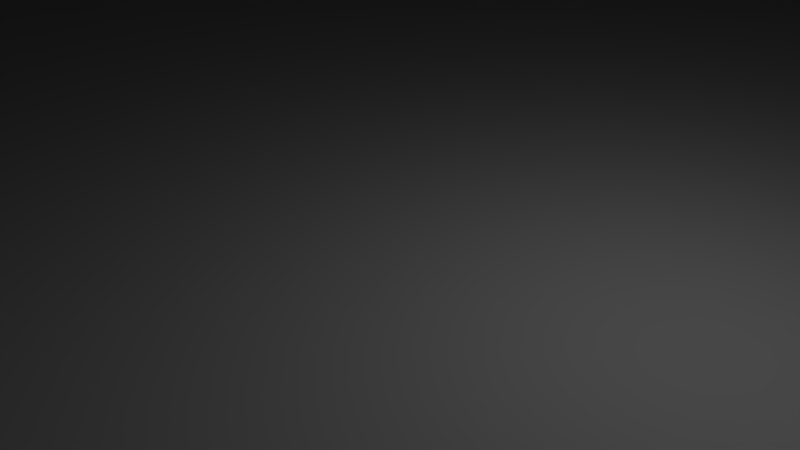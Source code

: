 # Source: FloorPlan_v1.blend  (saved by Blender 2.77.0; exported with 4.5.12 LTS)
import bpy
from mathutils import Matrix  # noqa: F401  (used for matrix-valued properties, if any)

bpy.ops.wm.read_factory_settings(use_empty=True)
scene = bpy.context.scene
scene.name = 'Scene'

# ---- collections
col_collection_1 = bpy.data.collections.new('Collection 1'); scene.collection.children.link(col_collection_1)

# ---- world
world_world = bpy.data.worlds.new('World'); scene.world = world_world
world_world.color = (0.05088, 0.05088, 0.05088)
world_world.use_sun_shadow = False
world_world.sun_shadow_jitter_overblur = 0.0
world_world.cycles.sampling_method = 'MANUAL'

# ---- cameras
cam_camera = bpy.data.cameras.new('Camera')
cam_camera.clip_end = 100.0
cam_camera.lens = 35.0
cam_camera.sensor_width = 32.0
cam_camera.sensor_height = 18.0
cam_camera.ortho_scale = 7.314
cam_camera.dof.focus_distance = 0.0
cam_camera.dof.aperture_fstop = 128.0

# ---- lights
light_lamp = bpy.data.lights.new('Lamp', 'POINT')
light_lamp.transmission_factor = 0.0
light_lamp.cutoff_distance = 30.0
light_lamp.energy = 100.0
light_lamp.shadow_buffer_clip_start = 1.001
light_lamp.shadow_soft_size = 0.1
light_lamp.shadow_maximum_resolution = 0.006
light_lamp.use_absolute_resolution = True

# ---- meshes
me_plane_000 = bpy.data.meshes.new('Plane.000')
me_plane_000.from_pydata([(1.0, -1.0, 24.23), (1.0, -1.0, 0.0), (1.0, 1.0, 24.23), (1.0, 1.0, 0.0), (-1.0, 1.0, 24.23), (1.0, 1.0, 24.23), (-1.0, -1.0, 24.23), (1.0, -1.0, 24.23), (-1.0, 1.0, 0.0), (1.0, 1.0, 0.0), (-1.0, 1.0, 24.23), (1.0, 1.0, 24.23), (-1.0, -1.0, 0.0), (1.0, -1.0, 0.0), (-1.0, -1.0, 24.23), (1.0, -1.0, 24.23), (-1.0, -1.0, 0.0), (1.0, -1.0, 0.0), (-1.0, 1.0, 0.0), (1.0, 1.0, 0.0)], [], [(0, 1, 3, 2), (4, 5, 7, 6), (8, 9, 11, 10), (12, 13, 15, 14), (16, 17, 19, 18)])
me_plane_000.use_remesh_preserve_volume = False
me_plane_000.use_remesh_preserve_attributes = False
me_plane_000.use_mirror_vertex_groups = False
me_plane_000.update()
me_plane_062 = bpy.data.meshes.new('Plane.062')
me_plane_062.from_pydata([(-1.0, -1.0, 0.0), (1.0, -1.0, 0.0), (-1.0, 1.0, 0.0), (1.0, 1.0, 0.0)], [], [(0, 1, 3, 2)])
me_plane_062.use_remesh_preserve_volume = False
me_plane_062.use_remesh_preserve_attributes = False
me_plane_062.use_mirror_vertex_groups = False
me_plane_062.update()
me_plane_061 = bpy.data.meshes.new('Plane.061')
me_plane_061.from_pydata([(-1.0, -1.0, 0.0), (1.0, -1.0, 0.0), (-1.0, 1.0, 0.0), (1.0, 1.0, 0.0)], [], [(0, 1, 3, 2)])
me_plane_061.use_remesh_preserve_volume = False
me_plane_061.use_remesh_preserve_attributes = False
me_plane_061.use_mirror_vertex_groups = False
me_plane_061.update()
me_plane_060 = bpy.data.meshes.new('Plane.060')
me_plane_060.from_pydata([(-1.0, -1.0, 0.0), (1.0, -1.0, 0.0), (-1.0, 1.0, 0.0), (1.0, 1.0, 0.0)], [], [(0, 1, 3, 2)])
me_plane_060.use_remesh_preserve_volume = False
me_plane_060.use_remesh_preserve_attributes = False
me_plane_060.use_mirror_vertex_groups = False
me_plane_060.update()
me_plane_059 = bpy.data.meshes.new('Plane.059')
me_plane_059.from_pydata([(-1.0, -1.0, 0.0), (1.0, -1.0, 0.0), (-1.0, 1.0, 0.0), (1.0, 1.0, 0.0)], [], [(0, 1, 3, 2)])
me_plane_059.use_remesh_preserve_volume = False
me_plane_059.use_remesh_preserve_attributes = False
me_plane_059.use_mirror_vertex_groups = False
me_plane_059.update()
me_plane_058 = bpy.data.meshes.new('Plane.058')
me_plane_058.from_pydata([(-1.0, -1.0, 0.0), (1.0, -1.0, 0.0), (-1.0, 1.0, 0.0), (1.0, 1.0, 0.0)], [], [(0, 1, 3, 2)])
me_plane_058.use_remesh_preserve_volume = False
me_plane_058.use_remesh_preserve_attributes = False
me_plane_058.use_mirror_vertex_groups = False
me_plane_058.update()
me_cube_001 = bpy.data.meshes.new('Cube.001')
me_cube_001.from_pydata([(-1.0, -1.0, -1.0), (-1.0, -1.0, 1.0), (-1.0, 1.0, -1.0), (-1.0, 1.0, 1.0), (1.0, -1.0, -1.0), (1.0, -1.0, 1.0), (1.0, 1.0, -1.0), (1.0, 1.0, 1.0)], [], [(1, 3, 2, 0), (3, 7, 6, 2), (7, 5, 4, 6), (5, 1, 0, 4), (0, 2, 6, 4), (5, 7, 3, 1)])
me_cube_001.use_remesh_preserve_volume = False
me_cube_001.use_remesh_preserve_attributes = False
me_cube_001.use_mirror_vertex_groups = False
me_cube_001.update()
me_plane_055 = bpy.data.meshes.new('Plane.055')
me_plane_055.from_pydata([(-1.0, -1.0, 0.0), (1.0, -1.0, 0.0), (-1.0, 1.0, 0.0), (1.0, 1.0, 0.0), (1.0, -0.1201, 0.0), (1.0, 0.1201, 0.0), (-0.6764, -0.1201, 3.815e-06), (-0.6764, 0.1201, 0.0)], [], [(0, 1, 4, 6, 7, 5, 3, 2)])
me_plane_055.use_remesh_preserve_volume = False
me_plane_055.use_remesh_preserve_attributes = False
me_plane_055.use_mirror_vertex_groups = False
me_plane_055.update()
me_plane_054 = bpy.data.meshes.new('Plane.054')
me_plane_054.from_pydata([(-1.0, -1.0, 0.0), (1.0, -1.0, 0.0), (-1.0, 1.0, 0.0), (1.0, 1.0, 0.0)], [], [(0, 1, 3, 2)])
me_plane_054.use_remesh_preserve_volume = False
me_plane_054.use_remesh_preserve_attributes = False
me_plane_054.use_mirror_vertex_groups = False
me_plane_054.update()
me_plane_052 = bpy.data.meshes.new('Plane.052')
me_plane_052.from_pydata([(-1.0, -1.0, 0.0), (1.0, -1.0, 0.0), (-1.0, 1.0, 0.0), (1.0, 1.0, 0.0)], [], [(0, 1, 3, 2)])
me_plane_052.use_remesh_preserve_volume = False
me_plane_052.use_remesh_preserve_attributes = False
me_plane_052.use_mirror_vertex_groups = False
me_plane_052.update()
me_plane_051 = bpy.data.meshes.new('Plane.051')
me_plane_051.from_pydata([(-1.0, -1.0, 0.0), (1.0, -1.0, 0.0), (-1.0, 1.0, 0.0), (1.0, 1.0, 0.0)], [], [(0, 1, 3, 2)])
me_plane_051.use_remesh_preserve_volume = False
me_plane_051.use_remesh_preserve_attributes = False
me_plane_051.use_mirror_vertex_groups = False
me_plane_051.update()
me_plane_049 = bpy.data.meshes.new('Plane.049')
me_plane_049.from_pydata([(-1.0, -1.0, 0.0), (1.0, -1.0, 0.0), (-1.0, 1.0, 0.0), (1.0, 1.0, 0.0)], [], [(0, 1, 3, 2)])
me_plane_049.use_remesh_preserve_volume = False
me_plane_049.use_remesh_preserve_attributes = False
me_plane_049.use_mirror_vertex_groups = False
me_plane_049.update()
me_plane_048 = bpy.data.meshes.new('Plane.048')
me_plane_048.from_pydata([(-1.0, -1.0, 0.0), (1.0, -1.0, 0.0), (-1.0, 1.0, 0.0), (1.0, 1.0, 0.0)], [], [(0, 1, 3, 2)])
me_plane_048.use_remesh_preserve_volume = False
me_plane_048.use_remesh_preserve_attributes = False
me_plane_048.use_mirror_vertex_groups = False
me_plane_048.update()
me_plane_047 = bpy.data.meshes.new('Plane.047')
me_plane_047.from_pydata([(-1.0, -1.0, 0.0), (1.0, -1.0, 0.0), (-1.0, 1.0, 0.0), (1.0, 1.0, 0.0), (-1.0, -3.527, -5.684e-14), (1.0, -3.527, 5.684e-14), (-1.0, -1.0, -5.684e-14), (1.0, -1.0, 5.684e-14), (1.0, -1.337, 5.684e-14), (1.0, -1.033, 5.684e-14), (-0.6764, -1.337, -3.845e-14), (-0.6764, -1.033, -3.845e-14), (1.0, -2.39, 5.684e-14), (1.0, -2.087, 5.684e-14), (-0.6764, -2.39, 3.815e-06), (-0.6764, -2.087, -3.845e-14), (1.0, -3.497, 5.684e-14), (1.0, -3.193, 5.684e-14), (-0.6764, -3.497, -3.815e-06), (-0.6764, -3.193, -2.658e-13), (1.0, -1.037, 9.537e-07), (1.0, -1.037, 25.0), (-1.0, -1.037, -9.537e-07), (-1.0, -1.037, 25.0)], [], [(0, 1, 3, 2), (4, 5, 16, 18, 19, 17, 12, 14, 15, 13, 8, 10, 11, 9, 7, 6), (20, 21, 23, 22)])
me_plane_047.use_remesh_preserve_volume = False
me_plane_047.use_remesh_preserve_attributes = False
me_plane_047.use_mirror_vertex_groups = False
me_plane_047.update()
me_plane_046 = bpy.data.meshes.new('Plane.046')
me_plane_046.from_pydata([(-1.0, -1.0, 0.0), (1.0, -1.0, 0.0), (-1.0, 1.0, 0.0), (1.0, 1.0, 0.0)], [], [(0, 1, 3, 2)])
me_plane_046.use_remesh_preserve_volume = False
me_plane_046.use_remesh_preserve_attributes = False
me_plane_046.use_mirror_vertex_groups = False
me_plane_046.update()
me_plane_045 = bpy.data.meshes.new('Plane.045')
me_plane_045.from_pydata([(-1.0, -1.0, 0.0), (1.0, -1.0, 0.0), (-1.0, 1.0, 0.0), (1.0, 1.0, 0.0)], [], [(0, 1, 3, 2)])
me_plane_045.use_remesh_preserve_volume = False
me_plane_045.use_remesh_preserve_attributes = False
me_plane_045.use_mirror_vertex_groups = False
me_plane_045.update()
me_plane_044 = bpy.data.meshes.new('Plane.044')
me_plane_044.from_pydata([(-1.0, -1.0, 0.0), (1.0, -1.0, 0.0), (-1.0, 1.0, 0.0), (1.0, 1.0, 0.0)], [], [(0, 1, 3, 2)])
me_plane_044.use_remesh_preserve_volume = False
me_plane_044.use_remesh_preserve_attributes = False
me_plane_044.use_mirror_vertex_groups = False
me_plane_044.update()
me_plane_043 = bpy.data.meshes.new('Plane.043')
me_plane_043.from_pydata([(-1.0, -1.0, 0.0), (1.0, -1.0, 0.0), (-1.0, 1.0, 0.0), (1.0, 1.0, 0.0)], [], [(0, 1, 3, 2)])
me_plane_043.use_remesh_preserve_volume = False
me_plane_043.use_remesh_preserve_attributes = False
me_plane_043.use_mirror_vertex_groups = False
me_plane_043.update()
me_plane_042 = bpy.data.meshes.new('Plane.042')
me_plane_042.from_pydata([(-1.0, -1.0, 0.0), (1.0, -1.0, 0.0), (-1.0, 1.0, 0.0), (1.0, 1.0, 0.0)], [], [(0, 1, 3, 2)])
me_plane_042.use_remesh_preserve_volume = False
me_plane_042.use_remesh_preserve_attributes = False
me_plane_042.use_mirror_vertex_groups = False
me_plane_042.update()
me_plane_041 = bpy.data.meshes.new('Plane.041')
me_plane_041.from_pydata([(-1.0, -1.0, 0.0), (1.0, -1.0, 0.0), (-1.0, 1.0, 0.0), (1.0, 1.0, 0.0)], [], [(0, 1, 3, 2)])
me_plane_041.use_remesh_preserve_volume = False
me_plane_041.use_remesh_preserve_attributes = False
me_plane_041.use_mirror_vertex_groups = False
me_plane_041.update()
me_plane_040 = bpy.data.meshes.new('Plane.040')
me_plane_040.from_pydata([(-1.0, -1.0, 0.0), (1.0, -1.0, 0.0), (-1.0, 1.0, 0.0), (1.0, 1.0, 0.0)], [], [(0, 1, 3, 2)])
me_plane_040.use_remesh_preserve_volume = False
me_plane_040.use_remesh_preserve_attributes = False
me_plane_040.use_mirror_vertex_groups = False
me_plane_040.update()
me_plane_039 = bpy.data.meshes.new('Plane.039')
me_plane_039.from_pydata([(-1.0, -1.0, 0.0), (1.0, -1.0, 0.0), (-1.0, 1.0, 0.0), (1.0, 1.0, 0.0)], [], [(0, 1, 3, 2)])
me_plane_039.use_remesh_preserve_volume = False
me_plane_039.use_remesh_preserve_attributes = False
me_plane_039.use_mirror_vertex_groups = False
me_plane_039.update()
me_plane_038 = bpy.data.meshes.new('Plane.038')
me_plane_038.from_pydata([(-1.0, -1.0, 0.0), (1.0, -1.0, 0.0), (-1.0, 1.0, 0.0), (1.0, 1.0, 0.0)], [], [(0, 1, 3, 2)])
me_plane_038.use_remesh_preserve_volume = False
me_plane_038.use_remesh_preserve_attributes = False
me_plane_038.use_mirror_vertex_groups = False
me_plane_038.update()
me_plane_037 = bpy.data.meshes.new('Plane.037')
me_plane_037.from_pydata([(-1.0, -1.0, 0.0), (1.0, -1.0, 0.0), (-1.0, 1.0, 0.0), (1.0, 1.0, 0.0)], [], [(0, 1, 3, 2)])
me_plane_037.use_remesh_preserve_volume = False
me_plane_037.use_remesh_preserve_attributes = False
me_plane_037.use_mirror_vertex_groups = False
me_plane_037.update()
me_plane_036 = bpy.data.meshes.new('Plane.036')
me_plane_036.from_pydata([(-1.0, -1.0, 0.0), (1.0, -1.0, 0.0), (-1.0, 1.0, 0.0), (1.0, 1.0, 0.0)], [], [(0, 1, 3, 2)])
me_plane_036.use_remesh_preserve_volume = False
me_plane_036.use_remesh_preserve_attributes = False
me_plane_036.use_mirror_vertex_groups = False
me_plane_036.update()
me_plane_035 = bpy.data.meshes.new('Plane.035')
me_plane_035.from_pydata([(-1.0, -1.0, 0.0), (1.0, -1.0, 0.0), (-1.0, 1.0, 0.0), (1.0, 1.0, 0.0)], [], [(0, 1, 3, 2)])
me_plane_035.use_remesh_preserve_volume = False
me_plane_035.use_remesh_preserve_attributes = False
me_plane_035.use_mirror_vertex_groups = False
me_plane_035.update()
me_plane_034 = bpy.data.meshes.new('Plane.034')
me_plane_034.from_pydata([(-1.0, -1.0, 0.0), (1.0, -1.0, 0.0), (-1.0, 1.0, 0.0), (1.0, 1.0, 0.0)], [], [(0, 1, 3, 2)])
me_plane_034.use_remesh_preserve_volume = False
me_plane_034.use_remesh_preserve_attributes = False
me_plane_034.use_mirror_vertex_groups = False
me_plane_034.update()
me_plane_033 = bpy.data.meshes.new('Plane.033')
me_plane_033.from_pydata([(-1.0, -1.0, 0.0), (1.0, -1.0, 0.0), (-1.0, 1.0, 0.0), (1.0, 1.0, 0.0)], [], [(0, 1, 3, 2)])
me_plane_033.use_remesh_preserve_volume = False
me_plane_033.use_remesh_preserve_attributes = False
me_plane_033.use_mirror_vertex_groups = False
me_plane_033.update()
me_plane_032 = bpy.data.meshes.new('Plane.032')
me_plane_032.from_pydata([(-1.0, -1.0, 0.0), (1.0, -1.0, 0.0), (-1.0, 1.0, 0.0), (1.0, 1.0, 0.0)], [], [(0, 1, 3, 2)])
me_plane_032.use_remesh_preserve_volume = False
me_plane_032.use_remesh_preserve_attributes = False
me_plane_032.use_mirror_vertex_groups = False
me_plane_032.update()
me_plane_031 = bpy.data.meshes.new('Plane.031')
me_plane_031.from_pydata([(-1.0, -1.0, 0.0), (1.0, -1.0, 0.0), (-1.0, 1.0, 0.0), (1.0, 1.0, 0.0)], [], [(0, 1, 3, 2)])
me_plane_031.use_remesh_preserve_volume = False
me_plane_031.use_remesh_preserve_attributes = False
me_plane_031.use_mirror_vertex_groups = False
me_plane_031.update()
me_plane_025 = bpy.data.meshes.new('Plane.025')
me_plane_025.from_pydata([(-1.0, -1.0, 0.0), (1.0, -1.0, 0.0), (-1.0, 1.0, 0.0), (1.0, 1.0, 0.0)], [], [(0, 1, 3, 2)])
me_plane_025.use_remesh_preserve_volume = False
me_plane_025.use_remesh_preserve_attributes = False
me_plane_025.use_mirror_vertex_groups = False
me_plane_025.update()
me_plane_024 = bpy.data.meshes.new('Plane.024')
me_plane_024.from_pydata([(-1.0, -1.0, 0.0), (1.0, -1.0, 0.0), (-1.0, 1.0, 0.0), (1.0, 1.0, 0.0)], [], [(0, 1, 3, 2)])
me_plane_024.use_remesh_preserve_volume = False
me_plane_024.use_remesh_preserve_attributes = False
me_plane_024.use_mirror_vertex_groups = False
me_plane_024.update()
me_plane_022 = bpy.data.meshes.new('Plane.022')
me_plane_022.from_pydata([(-1.0, -1.0, 0.0), (1.0, -1.0, 0.0), (-1.0, 1.0, 0.0), (1.0, 1.0, 0.0)], [], [(0, 1, 3, 2)])
me_plane_022.use_remesh_preserve_volume = False
me_plane_022.use_remesh_preserve_attributes = False
me_plane_022.use_mirror_vertex_groups = False
me_plane_022.update()
me_plane_021 = bpy.data.meshes.new('Plane.021')
me_plane_021.from_pydata([(-1.0, -1.0, 0.0), (1.0, -1.0, 0.0), (-1.0, 1.0, 0.0), (1.0, 1.0, 0.0)], [], [(0, 1, 3, 2)])
me_plane_021.use_remesh_preserve_volume = False
me_plane_021.use_remesh_preserve_attributes = False
me_plane_021.use_mirror_vertex_groups = False
me_plane_021.update()
me_plane_020 = bpy.data.meshes.new('Plane.020')
me_plane_020.from_pydata([(-1.0, -1.0, 0.0), (1.0, -1.0, 0.0), (-1.0, 1.0, 0.0), (1.0, 1.0, 0.0)], [], [(0, 1, 3, 2)])
me_plane_020.use_remesh_preserve_volume = False
me_plane_020.use_remesh_preserve_attributes = False
me_plane_020.use_mirror_vertex_groups = False
me_plane_020.update()
me_plane_019 = bpy.data.meshes.new('Plane.019')
me_plane_019.from_pydata([(-1.0, -1.0, 0.0), (1.0, -1.0, 0.0), (-1.0, 1.0, 0.0), (1.0, 1.0, 0.0)], [], [(0, 1, 3, 2)])
me_plane_019.use_remesh_preserve_volume = False
me_plane_019.use_remesh_preserve_attributes = False
me_plane_019.use_mirror_vertex_groups = False
me_plane_019.update()
me_plane_018 = bpy.data.meshes.new('Plane.018')
me_plane_018.from_pydata([(-1.0, -1.0, 0.0), (1.0, -1.0, 0.0), (-1.0, 1.0, 0.0), (1.0, 1.0, 0.0)], [], [(0, 1, 3, 2)])
me_plane_018.use_remesh_preserve_volume = False
me_plane_018.use_remesh_preserve_attributes = False
me_plane_018.use_mirror_vertex_groups = False
me_plane_018.update()
me_plane_017 = bpy.data.meshes.new('Plane.017')
me_plane_017.from_pydata([(-1.0, -1.0, 0.0), (1.0, -1.0, 0.0), (-1.0, 1.0, 0.0), (1.0, 1.0, 0.0)], [], [(0, 1, 3, 2)])
me_plane_017.use_remesh_preserve_volume = False
me_plane_017.use_remesh_preserve_attributes = False
me_plane_017.use_mirror_vertex_groups = False
me_plane_017.update()
me_plane_016 = bpy.data.meshes.new('Plane.016')
me_plane_016.from_pydata([(-1.0, -1.0, 0.0), (1.0, -1.0, 0.0), (-1.0, 1.0, 0.0), (1.0, 1.0, 0.0)], [], [(0, 1, 3, 2)])
me_plane_016.use_remesh_preserve_volume = False
me_plane_016.use_remesh_preserve_attributes = False
me_plane_016.use_mirror_vertex_groups = False
me_plane_016.update()
me_plane_007 = bpy.data.meshes.new('Plane.007')
me_plane_007.from_pydata([(0.1938, 1.0, -25.1), (0.1938, -1.0, -25.1), (-0.7957, 1.0, -25.1), (-0.7957, -1.0, -25.1), (-0.7957, 1.0, -0.09834), (-0.7957, 1.0, -25.1), (0.1938, 1.0, -0.09834), (0.1938, 1.0, -25.1), (-0.7957, -1.0, -0.09834), (-0.7957, -1.0, -25.1), (-0.7957, 1.0, -0.09834), (-0.7957, 1.0, -25.1), (0.1938, -1.0, -0.09834), (0.1938, -1.0, -25.1), (0.1938, 1.0, -0.09834), (0.1938, 1.0, -25.1), (0.1938, -1.0, -0.09834), (0.1938, -1.0, -25.1), (-0.7957, -1.0, -0.09834), (-0.7957, -1.0, -25.1), (-1.99, -1.0, 0.0), (-1.0, -1.0, 0.0), (-1.99, 1.0, 0.0), (-1.0, 1.0, 0.0), (-1.0, -1.0, 0.0), (-1.0, 1.0, 0.0), (-0.7989, -1.0, 0.0), (-0.4387, -1.0, 0.0), (-0.4387, 0.6764, 0.0), (-0.7989, 0.6764, 0.0), (0.6042, 1.0, 0.0), (0.6042, -1.0, 0.0)], [], [(0, 1, 3, 2), (4, 5, 7, 6), (8, 9, 11, 10), (12, 13, 15, 14), (16, 17, 19, 18), (20, 21, 23, 22), (24, 26, 29, 28, 27, 31, 30, 25), (10, 29, 26, 8)])
me_plane_007.use_remesh_preserve_volume = False
me_plane_007.use_remesh_preserve_attributes = False
me_plane_007.use_mirror_vertex_groups = False
me_plane_007.update()
me_plane_005 = bpy.data.meshes.new('Plane.005')
me_plane_005.from_pydata([], [], [])
me_plane_005.use_remesh_preserve_volume = False
me_plane_005.use_remesh_preserve_attributes = False
me_plane_005.use_mirror_vertex_groups = False
me_plane_005.update()
me_plane_004 = bpy.data.meshes.new('Plane.004')
me_plane_004.from_pydata([(-1.0, -1.0, 0.0), (1.0, -1.0, 0.0), (-1.0, 1.0, 0.0), (1.0, 1.0, 0.0)], [], [(0, 1, 3, 2)])
me_plane_004.use_remesh_preserve_volume = False
me_plane_004.use_remesh_preserve_attributes = False
me_plane_004.use_mirror_vertex_groups = False
me_plane_004.update()
me_plane_003 = bpy.data.meshes.new('Plane.003')
me_plane_003.from_pydata([(-1.0, 1.0, 0.0), (1.0, 1.0, 0.0), (1.0, 0.0, 0.0), (-1.0, 0.0, 0.0), (1.0, 0.5, 0.0), (0.0, 1.0, 0.0), (-0.5, 1.0, 0.0), (1.0, -0.25, 0.0), (-1.0, 0.5, 0.0), (1.0, 0.25, 0.0), (0.5, 1.0, 0.0), (1.0, 0.9972, 0.0), (1.0, 0.7333, 0.0), (-1.0, 0.9972, 0.0), (-1.0, 0.7333, 0.0), (-1.0, -0.3931, 0.0), (1.0, -0.3931, 0.0)], [], [(13, 11, 1, 10, 5, 6, 0), (15, 16, 7, 2, 9, 4, 12, 14, 8, 3)])
me_plane_003.use_remesh_preserve_volume = False
me_plane_003.use_remesh_preserve_attributes = False
me_plane_003.use_mirror_vertex_groups = False
me_plane_003.update()
me_plane_001 = bpy.data.meshes.new('Plane.001')
me_plane_001.from_pydata([(-1.0, -1.0, 0.0), (1.0, -1.0, 0.0), (-1.0, 1.0, 0.0), (1.0, 1.0, 0.0)], [], [(0, 1, 3, 2)])
me_plane_001.use_remesh_preserve_volume = False
me_plane_001.use_remesh_preserve_attributes = False
me_plane_001.use_mirror_vertex_groups = False
me_plane_001.update()

# ---- objects
ob_plane_017 = bpy.data.objects.new('Plane.017', me_plane_000)
ob_plane_045 = bpy.data.objects.new('Plane.045', me_plane_062)
ob_plane_044 = bpy.data.objects.new('Plane.044', me_plane_061)
ob_plane_043 = bpy.data.objects.new('Plane.043', me_plane_060)
ob_plane_042 = bpy.data.objects.new('Plane.042', me_plane_059)
ob_plane_006 = bpy.data.objects.new('Plane.006', me_plane_058)
ob_cube = bpy.data.objects.new('Cube', me_cube_001)
ob_plane_041 = bpy.data.objects.new('Plane.041', me_plane_055)
ob_plane_040 = bpy.data.objects.new('Plane.040', me_plane_054)
ob_plane_038 = bpy.data.objects.new('Plane.038', me_plane_052)
ob_plane_001 = bpy.data.objects.new('Plane.001', me_plane_051)
ob_plane_021 = bpy.data.objects.new('Plane.021', me_plane_049)
ob_plane_020 = bpy.data.objects.new('Plane.020', me_plane_048)
ob_plane_019 = bpy.data.objects.new('Plane.019', me_plane_047)
ob_plane_018 = bpy.data.objects.new('Plane.018', me_plane_046)
ob_plane_036 = bpy.data.objects.new('Plane.036', me_plane_045)
ob_plane_035 = bpy.data.objects.new('Plane.035', me_plane_044)
ob_plane_034 = bpy.data.objects.new('Plane.034', me_plane_043)
ob_plane_033 = bpy.data.objects.new('Plane.033', me_plane_042)
ob_plane_032 = bpy.data.objects.new('Plane.032', me_plane_041)
ob_plane_031 = bpy.data.objects.new('Plane.031', me_plane_040)
ob_plane_030 = bpy.data.objects.new('Plane.030', me_plane_039)
ob_plane_029 = bpy.data.objects.new('Plane.029', me_plane_038)
ob_plane_028 = bpy.data.objects.new('Plane.028', me_plane_037)
ob_plane_027 = bpy.data.objects.new('Plane.027', me_plane_036)
ob_plane_026 = bpy.data.objects.new('Plane.026', me_plane_035)
ob_plane_025 = bpy.data.objects.new('Plane.025', me_plane_034)
ob_plane_024 = bpy.data.objects.new('Plane.024', me_plane_033)
ob_plane_023 = bpy.data.objects.new('Plane.023', me_plane_032)
ob_plane_022 = bpy.data.objects.new('Plane.022', me_plane_031)
ob_plane_016 = bpy.data.objects.new('Plane.016', me_plane_025)
ob_plane_015 = bpy.data.objects.new('Plane.015', me_plane_024)
ob_plane_013 = bpy.data.objects.new('Plane.013', me_plane_022)
ob_plane_012 = bpy.data.objects.new('Plane.012', me_plane_021)
ob_plane_011 = bpy.data.objects.new('Plane.011', me_plane_020)
ob_plane_010 = bpy.data.objects.new('Plane.010', me_plane_019)
ob_plane_009 = bpy.data.objects.new('Plane.009', me_plane_018)
ob_plane_008 = bpy.data.objects.new('Plane.008', me_plane_017)
ob_plane_007 = bpy.data.objects.new('Plane.007', me_plane_016)
ob_plane_005 = bpy.data.objects.new('Plane.005', me_plane_007)
ob_plane_004 = bpy.data.objects.new('Plane.004', me_plane_005)
ob_plane_003 = bpy.data.objects.new('Plane.003', me_plane_004)
ob_plane_002 = bpy.data.objects.new('Plane.002', me_plane_003)
ob_plane = bpy.data.objects.new('Plane', me_plane_001)
ob_lamp = bpy.data.objects.new('Lamp', light_lamp)
ob_camera = bpy.data.objects.new('Camera', cam_camera)

# ---- transforms, parenting, visibility, modifiers, constraints
ob_plane_017.location = (27.74, 110.4, 0.0)
ob_plane_017.rotation_euler = (0.0, -0.0, 1.571)
ob_plane_017.scale = (12.5, 12.5, 1.0)
ob_plane_017.lineart.crease_threshold = 0.0
ob_plane_045.location = (0.0, -62.9, 12.11)
ob_plane_045.rotation_euler = (1.571, 0.0, 0.0)
ob_plane_045.scale = (25.26, 12.11, 1.0)
ob_plane_045.lineart.crease_threshold = 0.0
ob_plane_044.location = (25.26, -50.4, 12.11)
ob_plane_044.rotation_euler = (0.0, 1.571, 0.0)
ob_plane_044.scale = (12.11, 12.5, 1.0)
ob_plane_044.lineart.crease_threshold = 0.0
ob_plane_043.location = (-25.26, -50.4, 12.11)
ob_plane_043.rotation_euler = (0.0, 1.571, 0.0)
ob_plane_043.scale = (12.11, 12.5, 1.0)
ob_plane_043.lineart.crease_threshold = 0.0
ob_plane_042.location = (0.0, -50.4, 24.23)
ob_plane_042.rotation_euler = (3.142, -0.0, 0.0)
ob_plane_042.scale = (25.26, 12.5, 1.0)
ob_plane_042.lineart.crease_threshold = 0.0
ob_plane_006.location = (0.0, -50.4, 0.0)
ob_plane_006.scale = (25.26, 12.5, 1.0)
ob_plane_006.lineart.crease_threshold = 0.0
ob_cube.location = (5.0, -38.6, 7.615)
ob_cube.scale = (20.26, 0.7, 7.615)
ob_cube.lineart.crease_threshold = 0.0
ob_plane_041.location = (-50.26, 0.0, 12.11)
ob_plane_041.rotation_euler = (0.0, 1.571, 0.0)
ob_plane_041.scale = (12.11, 37.9, 1.0)
ob_plane_041.lineart.crease_threshold = 0.0
ob_plane_040.location = (-37.76, -37.9, 12.11)
ob_plane_040.rotation_euler = (1.571, 0.0, 0.0)
ob_plane_040.scale = (12.5, 12.11, 1.0)
ob_plane_040.lineart.crease_threshold = 0.0
ob_plane_038.location = (-37.76, 0.0, 24.23)
ob_plane_038.rotation_euler = (3.142, -0.0, 0.0)
ob_plane_038.scale = (12.5, 37.9, 1.0)
ob_plane_038.lineart.crease_threshold = 0.0
ob_plane_001.location = (-37.76, 0.0, 0.0)
ob_plane_001.scale = (12.5, 37.9, 1.0)
ob_plane_001.lineart.crease_threshold = 0.0
ob_plane_021.location = (20.26, 67.9, 24.23)
ob_plane_021.rotation_euler = (3.142, -0.0, 0.0)
ob_plane_021.scale = (5.0, 30.0, 1.0)
ob_plane_021.lineart.crease_threshold = 0.0
ob_plane_020.location = (15.26, 67.9, 12.11)
ob_plane_020.rotation_euler = (0.0, 1.571, 0.0)
ob_plane_020.scale = (12.11, 30.0, 1.0)
ob_plane_020.lineart.crease_threshold = 0.0
ob_plane_019.location = (25.26, 67.9, 12.11)
ob_plane_019.rotation_euler = (0.0, 1.571, 0.0)
ob_plane_019.scale = (12.11, 30.0, 1.0)
ob_plane_019.lineart.crease_threshold = 0.0
ob_plane_018.location = (20.26, 67.9, 0.0)
ob_plane_018.scale = (5.0, 30.0, 1.0)
ob_plane_018.lineart.crease_threshold = 0.0
ob_plane_036.location = (37.76, -40.14, 0.0)
ob_plane_036.scale = (12.5, 12.5, 1.0)
ob_plane_036.lineart.crease_threshold = 0.0
ob_plane_035.location = (37.76, -52.64, 12.11)
ob_plane_035.rotation_euler = (1.571, 0.0, 0.0)
ob_plane_035.scale = (12.5, 12.11, 1.0)
ob_plane_035.lineart.crease_threshold = 0.0
ob_plane_034.location = (37.76, -27.64, 12.11)
ob_plane_034.rotation_euler = (1.571, 0.0, 0.0)
ob_plane_034.scale = (12.5, 12.11, 1.0)
ob_plane_034.lineart.crease_threshold = 0.0
ob_plane_033.location = (37.76, -40.14, 24.23)
ob_plane_033.rotation_euler = (3.142, -0.0, 0.0)
ob_plane_033.scale = (12.5, 12.5, 1.0)
ob_plane_033.lineart.crease_threshold = 0.0
ob_plane_032.location = (50.26, -40.14, 12.11)
ob_plane_032.rotation_euler = (0.0, 1.571, 0.0)
ob_plane_032.scale = (12.11, 12.5, 1.0)
ob_plane_032.lineart.crease_threshold = 0.0
ob_plane_031.location = (50.26, -7.089, 12.11)
ob_plane_031.rotation_euler = (0.0, 1.571, 0.0)
ob_plane_031.scale = (12.11, 12.5, 1.0)
ob_plane_031.lineart.crease_threshold = 0.0
ob_plane_030.location = (37.76, -7.089, 24.23)
ob_plane_030.rotation_euler = (3.142, -0.0, 0.0)
ob_plane_030.scale = (12.5, 12.5, 1.0)
ob_plane_030.lineart.crease_threshold = 0.0
ob_plane_029.location = (37.76, 5.411, 12.11)
ob_plane_029.rotation_euler = (1.571, 0.0, 0.0)
ob_plane_029.scale = (12.5, 12.11, 1.0)
ob_plane_029.lineart.crease_threshold = 0.0
ob_plane_028.location = (37.76, -19.59, 12.11)
ob_plane_028.rotation_euler = (1.571, 0.0, 0.0)
ob_plane_028.scale = (12.5, 12.11, 1.0)
ob_plane_028.lineart.crease_threshold = 0.0
ob_plane_027.location = (37.76, -7.089, 0.0)
ob_plane_027.scale = (12.5, 12.5, 1.0)
ob_plane_027.lineart.crease_threshold = 0.0
ob_plane_026.location = (37.76, -7.089, 0.0)
ob_plane_026.scale = (12.5, 12.5, 1.0)
ob_plane_026.lineart.crease_threshold = 0.0
ob_plane_025.location = (37.76, -19.59, 12.11)
ob_plane_025.rotation_euler = (1.571, 0.0, 0.0)
ob_plane_025.scale = (12.5, 12.11, 1.0)
ob_plane_025.lineart.crease_threshold = 0.0
ob_plane_024.location = (37.76, 5.411, 12.11)
ob_plane_024.rotation_euler = (1.571, 0.0, 0.0)
ob_plane_024.scale = (12.5, 12.11, 1.0)
ob_plane_024.lineart.crease_threshold = 0.0
ob_plane_023.location = (37.76, -7.089, 24.23)
ob_plane_023.scale = (12.5, 12.5, 1.0)
ob_plane_023.lineart.crease_threshold = 0.0
ob_plane_022.location = (50.26, -7.089, 12.11)
ob_plane_022.rotation_euler = (0.0, 1.571, 0.0)
ob_plane_022.scale = (12.11, 12.5, 1.0)
ob_plane_022.lineart.crease_threshold = 0.0
ob_plane_016.location = (37.76, 24.3, 0.0)
ob_plane_016.scale = (12.5, 12.5, 1.0)
ob_plane_016.lineart.crease_threshold = 0.0
ob_plane_015.location = (37.76, 11.8, 12.11)
ob_plane_015.rotation_euler = (1.571, 0.0, 0.0)
ob_plane_015.scale = (12.5, 12.11, 1.0)
ob_plane_015.lineart.crease_threshold = 0.0
ob_plane_013.location = (37.76, 24.3, 24.23)
ob_plane_013.rotation_euler = (3.142, -0.0, 0.0)
ob_plane_013.scale = (12.5, 12.5, 1.0)
ob_plane_013.lineart.crease_threshold = 0.0
ob_plane_012.location = (50.26, 24.3, 12.11)
ob_plane_012.rotation_euler = (0.0, 1.571, 0.0)
ob_plane_012.scale = (12.11, 12.5, 1.0)
ob_plane_012.lineart.crease_threshold = 0.0
ob_plane_011.location = (50.26, 24.3, 12.11)
ob_plane_011.rotation_euler = (0.0, 1.571, 0.0)
ob_plane_011.scale = (12.11, 12.5, 1.0)
ob_plane_011.lineart.crease_threshold = 0.0
ob_plane_010.location = (37.76, 24.3, 24.23)
ob_plane_010.scale = (12.5, 12.5, 1.0)
ob_plane_010.lineart.crease_threshold = 0.0
ob_plane_009.location = (37.76, 36.8, 12.11)
ob_plane_009.rotation_euler = (1.571, 0.0, 0.0)
ob_plane_009.scale = (12.5, 12.11, 1.0)
ob_plane_009.lineart.crease_threshold = 0.0
ob_plane_008.location = (37.76, 11.8, 12.11)
ob_plane_008.rotation_euler = (1.571, 0.0, 0.0)
ob_plane_008.scale = (12.5, 12.11, 1.0)
ob_plane_008.lineart.crease_threshold = 0.0
ob_plane_007.location = (37.76, 24.3, 0.0)
ob_plane_007.scale = (12.5, 12.5, 1.0)
ob_plane_007.lineart.crease_threshold = 0.0
ob_plane_005.location = (0.0, 37.9, 12.11)
ob_plane_005.rotation_euler = (1.571, 0.0, 0.0)
ob_plane_005.scale = (25.26, 12.11, 1.0)
ob_plane_005.lineart.crease_threshold = 0.0
ob_plane_004.location = (0.0, 37.9, 12.11)
ob_plane_004.rotation_euler = (1.571, 0.0, 0.0)
ob_plane_004.scale = (25.26, 12.11, 1.0)
ob_plane_004.lineart.crease_threshold = 0.0
ob_plane_003.location = (0.0, 0.0, 24.23)
ob_plane_003.rotation_euler = (3.142, -0.0, 0.0)
ob_plane_003.scale = (25.26, 37.9, 1.0)
ob_plane_003.lineart.crease_threshold = 0.0
ob_plane_002.location = (-25.26, 0.1063, 12.11)
ob_plane_002.rotation_euler = (0.0, 1.571, 0.0)
ob_plane_002.scale = (12.11, 37.9, 1.0)
ob_plane_002.lineart.crease_threshold = 0.0
ob_plane.location = (0.0, 0.0, 0.0)
ob_plane.scale = (25.26, 37.9, 1.0)
ob_plane.lineart.crease_threshold = 0.0
ob_lamp.location = (4.076, 1.005, 5.904)
ob_lamp.rotation_euler = (0.6503, 0.05522, 1.866)
ob_lamp.lock_rotations_4d = False
ob_lamp.empty_display_type = 'ARROWS'
ob_lamp.color = (0.0, 0.0, 0.0, 0.0)
ob_lamp.lineart.crease_threshold = 0.0
ob_camera.location = (7.481, -6.508, 5.344)
ob_camera.rotation_euler = (1.109, 0.01082, 0.8149)
ob_camera.lock_rotations_4d = False
ob_camera.empty_display_type = 'ARROWS'
ob_camera.color = (0.0, 0.0, 0.0, 0.0)
ob_camera.display_type = 'WIRE'
ob_camera.lineart.crease_threshold = 0.0

# ---- collection membership
col_collection_1.objects.link(ob_plane_017)
col_collection_1.objects.link(ob_plane_045)
col_collection_1.objects.link(ob_plane_044)
col_collection_1.objects.link(ob_plane_043)
col_collection_1.objects.link(ob_plane_042)
col_collection_1.objects.link(ob_plane_006)
col_collection_1.objects.link(ob_cube)
col_collection_1.objects.link(ob_plane_041)
col_collection_1.objects.link(ob_plane_040)
col_collection_1.objects.link(ob_plane_038)
col_collection_1.objects.link(ob_plane_001)
col_collection_1.objects.link(ob_plane_021)
col_collection_1.objects.link(ob_plane_020)
col_collection_1.objects.link(ob_plane_019)
col_collection_1.objects.link(ob_plane_018)
col_collection_1.objects.link(ob_plane_036)
col_collection_1.objects.link(ob_plane_035)
col_collection_1.objects.link(ob_plane_034)
col_collection_1.objects.link(ob_plane_033)
col_collection_1.objects.link(ob_plane_032)
col_collection_1.objects.link(ob_plane_031)
col_collection_1.objects.link(ob_plane_030)
col_collection_1.objects.link(ob_plane_029)
col_collection_1.objects.link(ob_plane_028)
col_collection_1.objects.link(ob_plane_027)
col_collection_1.objects.link(ob_plane_026)
col_collection_1.objects.link(ob_plane_025)
col_collection_1.objects.link(ob_plane_024)
col_collection_1.objects.link(ob_plane_023)
col_collection_1.objects.link(ob_plane_022)
col_collection_1.objects.link(ob_plane_016)
col_collection_1.objects.link(ob_plane_015)
col_collection_1.objects.link(ob_plane_013)
col_collection_1.objects.link(ob_plane_012)
col_collection_1.objects.link(ob_plane_011)
col_collection_1.objects.link(ob_plane_010)
col_collection_1.objects.link(ob_plane_009)
col_collection_1.objects.link(ob_plane_008)
col_collection_1.objects.link(ob_plane_007)
col_collection_1.objects.link(ob_plane_005)
col_collection_1.objects.link(ob_plane_004)
col_collection_1.objects.link(ob_plane_003)
col_collection_1.objects.link(ob_plane_002)
col_collection_1.objects.link(ob_plane)
col_collection_1.objects.link(ob_lamp)
col_collection_1.objects.link(ob_camera)

# ---- scene / render settings (as saved in the file)
scene.camera = ob_camera
scene.frame_start = 1; scene.frame_end = 250; scene.frame_set(1)
scene.render.engine = 'BLENDER_EEVEE_NEXT'
scene.render.resolution_percentage = 50
scene.render.dither_intensity = 0.0
scene.cycles.use_denoising = False
scene.cycles.samples = 128
scene.cycles.sampling_pattern = 'TABULATED_SOBOL'
scene.cycles.light_sampling_threshold = 0.0
scene.cycles.use_adaptive_sampling = False
scene.cycles.use_light_tree = False
scene.cycles.blur_glossy = 0.0
scene.cycles.sample_clamp_indirect = 0.0
scene.view_settings.view_transform = 'Standard'
bpy.context.view_layer.update()
